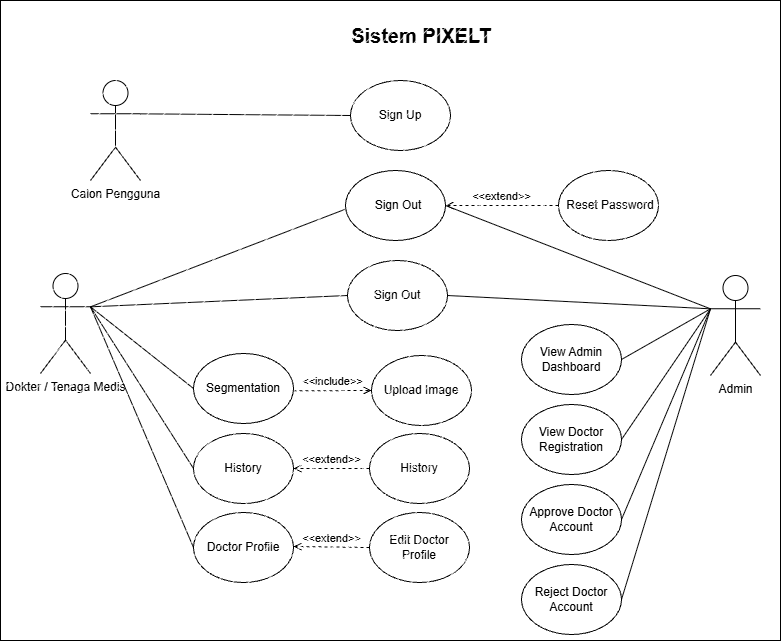

The diagram above was exported from draw.io. Its source (the exported page's mxGraphModel, read from the mxfile embedded in the PNG):
<mxGraphModel dx="2575" dy="1405" grid="1" gridSize="10" guides="1" tooltips="1" connect="1" arrows="1" fold="1" page="1" pageScale="1" pageWidth="827" pageHeight="1169" math="0" shadow="0">
  <root>
    <mxCell id="0" />
    <mxCell id="1" parent="0" />
    <mxCell id="YMv9X-AyUVMM6fAOF_6m-1" parent="1" style="shape=umlActor;verticalLabelPosition=bottom;verticalAlign=top;html=1;" value="Calon Pengguna" vertex="1">
      <mxGeometry height="100" width="50" x="230" y="130" as="geometry" />
    </mxCell>
    <mxCell id="KcRsdCoNWgy_bJoFhT4c-1" parent="1" style="text;html=1;whiteSpace=wrap;strokeColor=none;fillColor=none;align=center;verticalAlign=middle;rounded=0;fontSize=20;fontStyle=1" value="Sistem PIXELT" vertex="1">
      <mxGeometry height="30" width="148" x="487" y="70" as="geometry" />
    </mxCell>
    <mxCell id="KcRsdCoNWgy_bJoFhT4c-19" edge="1" parent="1" source="YMv9X-AyUVMM6fAOF_6m-1" style="endArrow=none;html=1;rounded=0;exitX=1;exitY=0.3333333333333333;exitDx=0;exitDy=0;exitPerimeter=0;entryX=0;entryY=0.5;entryDx=0;entryDy=0;" target="KcRsdCoNWgy_bJoFhT4c-2" value="">
      <mxGeometry height="50" relative="1" width="50" as="geometry">
        <mxPoint x="540" y="410" as="sourcePoint" />
        <mxPoint x="590" y="360" as="targetPoint" />
      </mxGeometry>
    </mxCell>
    <mxCell id="KcRsdCoNWgy_bJoFhT4c-20" connectable="0" parent="1" style="group" value="" vertex="1">
      <mxGeometry height="70" width="106" x="487" y="130" as="geometry" />
    </mxCell>
    <mxCell id="KcRsdCoNWgy_bJoFhT4c-2" parent="KcRsdCoNWgy_bJoFhT4c-20" style="ellipse;whiteSpace=wrap;html=1;shapeInside=1;" value="" vertex="1">
      <mxGeometry height="70" width="100" x="3" as="geometry" />
    </mxCell>
    <mxCell id="KcRsdCoNWgy_bJoFhT4c-8" parent="KcRsdCoNWgy_bJoFhT4c-20" style="text;html=1;whiteSpace=wrap;strokeColor=none;fillColor=none;align=center;verticalAlign=middle;rounded=0;" value="Sign Up" vertex="1">
      <mxGeometry height="30" width="106" y="20" as="geometry" />
    </mxCell>
    <mxCell id="KcRsdCoNWgy_bJoFhT4c-23" connectable="0" parent="1" style="group" value="" vertex="1">
      <mxGeometry height="70" width="106" x="330" y="483" as="geometry" />
    </mxCell>
    <mxCell id="KcRsdCoNWgy_bJoFhT4c-4" parent="KcRsdCoNWgy_bJoFhT4c-23" style="ellipse;whiteSpace=wrap;html=1;shapeInside=1;" value="" vertex="1">
      <mxGeometry height="70" width="100" x="3" as="geometry" />
    </mxCell>
    <mxCell id="KcRsdCoNWgy_bJoFhT4c-11" parent="KcRsdCoNWgy_bJoFhT4c-23" style="text;html=1;whiteSpace=wrap;strokeColor=none;fillColor=none;align=center;verticalAlign=middle;rounded=0;" value="History" vertex="1">
      <mxGeometry height="30" width="86" x="10" y="20" as="geometry" />
    </mxCell>
    <mxCell id="KcRsdCoNWgy_bJoFhT4c-26" connectable="0" parent="1" style="group" value="" vertex="1">
      <mxGeometry height="70" width="106" x="330" y="563" as="geometry" />
    </mxCell>
    <mxCell id="KcRsdCoNWgy_bJoFhT4c-7" parent="KcRsdCoNWgy_bJoFhT4c-26" style="ellipse;whiteSpace=wrap;html=1;shapeInside=1;" value="" vertex="1">
      <mxGeometry height="70" width="100" x="3" y="-1" as="geometry" />
    </mxCell>
    <mxCell id="KcRsdCoNWgy_bJoFhT4c-14" parent="KcRsdCoNWgy_bJoFhT4c-26" style="text;html=1;whiteSpace=wrap;strokeColor=none;fillColor=none;align=center;verticalAlign=middle;rounded=0;" value="Doctor Profile" vertex="1">
      <mxGeometry height="30" width="86" x="10" y="19" as="geometry" />
    </mxCell>
    <mxCell id="hDShqy6uZzmy-T6UgT9w-1" connectable="0" parent="1" style="group" value="" vertex="1">
      <mxGeometry height="70" width="106" x="487" y="310" as="geometry" />
    </mxCell>
    <mxCell id="hDShqy6uZzmy-T6UgT9w-2" parent="hDShqy6uZzmy-T6UgT9w-1" style="ellipse;whiteSpace=wrap;html=1;shapeInside=1;" value="" vertex="1">
      <mxGeometry height="70" width="100" as="geometry" />
    </mxCell>
    <mxCell id="hDShqy6uZzmy-T6UgT9w-3" parent="hDShqy6uZzmy-T6UgT9w-1" style="text;html=1;whiteSpace=wrap;strokeColor=none;fillColor=none;align=center;verticalAlign=middle;rounded=0;" value="Sign Out" vertex="1">
      <mxGeometry height="30" width="86" x="7" y="20" as="geometry" />
    </mxCell>
    <mxCell id="mdh9onEQXxlow3rq8QHV-1" parent="1" style="shape=umlActor;verticalLabelPosition=bottom;verticalAlign=top;html=1;" value="Dokter / Tenaga Medis" vertex="1">
      <mxGeometry height="100" width="50" x="180" y="323" as="geometry" />
    </mxCell>
    <mxCell id="mdh9onEQXxlow3rq8QHV-2" edge="1" parent="1" source="mdh9onEQXxlow3rq8QHV-1" style="endArrow=none;html=1;rounded=0;entryX=0;entryY=0.5;entryDx=0;entryDy=0;exitX=1;exitY=0.3333333333333333;exitDx=0;exitDy=0;exitPerimeter=0;" target="rYAcPbyptlCTt-Or_xwd-26" value="">
      <mxGeometry height="50" relative="1" width="50" as="geometry">
        <mxPoint x="300" y="280" as="sourcePoint" />
        <mxPoint x="337.5999999999999" y="489.28" as="targetPoint" />
      </mxGeometry>
    </mxCell>
    <mxCell id="mdh9onEQXxlow3rq8QHV-4" connectable="0" parent="1" style="group" value="" vertex="1">
      <mxGeometry height="70" width="106" x="508" y="405" as="geometry" />
    </mxCell>
    <mxCell id="mdh9onEQXxlow3rq8QHV-5" parent="mdh9onEQXxlow3rq8QHV-4" style="ellipse;whiteSpace=wrap;html=1;shapeInside=1;" value="" vertex="1">
      <mxGeometry height="70" width="100" x="3" as="geometry" />
    </mxCell>
    <mxCell id="mdh9onEQXxlow3rq8QHV-6" parent="mdh9onEQXxlow3rq8QHV-4" style="text;html=1;whiteSpace=wrap;strokeColor=none;fillColor=none;align=center;verticalAlign=middle;rounded=0;" value="Upload Image" vertex="1">
      <mxGeometry height="30" width="86" x="10" y="20" as="geometry" />
    </mxCell>
    <mxCell id="mdh9onEQXxlow3rq8QHV-9" edge="1" parent="1" source="rYAcPbyptlCTt-Or_xwd-26" style="html=1;verticalAlign=bottom;labelBackgroundColor=none;endArrow=open;endFill=0;dashed=1;rounded=0;defaultLabelBackgroundColor=page;exitX=0.999;exitY=0.533;exitDx=0;exitDy=0;exitPerimeter=0;entryX=0;entryY=0.5;entryDx=0;entryDy=0;" target="mdh9onEQXxlow3rq8QHV-5" value="&amp;lt;&amp;lt;include&amp;gt;&amp;gt;">
      <mxGeometry relative="1" width="160" as="geometry">
        <mxPoint x="433.3" y="439.68" as="sourcePoint" />
        <mxPoint x="510" y="323" as="targetPoint" />
      </mxGeometry>
    </mxCell>
    <mxCell id="mdh9onEQXxlow3rq8QHV-29" edge="1" parent="1" source="mdh9onEQXxlow3rq8QHV-1" style="endArrow=none;html=1;rounded=0;exitX=1;exitY=0.3333333333333333;exitDx=0;exitDy=0;exitPerimeter=0;entryX=-0.003;entryY=0.554;entryDx=0;entryDy=0;entryPerimeter=0;" target="vJJ0ZIZsjH7IMgkUa7tF-20" value="">
      <mxGeometry height="50" relative="1" width="50" as="geometry">
        <mxPoint x="290" y="455" as="sourcePoint" />
        <mxPoint x="460" y="280" as="targetPoint" />
      </mxGeometry>
    </mxCell>
    <mxCell id="mdh9onEQXxlow3rq8QHV-30" connectable="0" parent="1" style="group" value="" vertex="1">
      <mxGeometry height="70" width="106" x="695" y="220" as="geometry" />
    </mxCell>
    <mxCell id="mdh9onEQXxlow3rq8QHV-31" parent="mdh9onEQXxlow3rq8QHV-30" style="ellipse;whiteSpace=wrap;html=1;shapeInside=1;" value="" vertex="1">
      <mxGeometry height="70" width="100" x="3" as="geometry" />
    </mxCell>
    <mxCell id="mdh9onEQXxlow3rq8QHV-32" parent="mdh9onEQXxlow3rq8QHV-30" style="text;html=1;whiteSpace=wrap;strokeColor=none;fillColor=none;align=center;verticalAlign=middle;rounded=0;" value="Reset Password" vertex="1">
      <mxGeometry height="30" width="100" x="5" y="20" as="geometry" />
    </mxCell>
    <mxCell id="mdh9onEQXxlow3rq8QHV-33" edge="1" parent="1" source="mdh9onEQXxlow3rq8QHV-31" style="html=1;verticalAlign=bottom;labelBackgroundColor=none;endArrow=open;endFill=0;dashed=1;rounded=0;defaultLabelBackgroundColor=page;entryX=1;entryY=0.5;entryDx=0;entryDy=0;" target="vJJ0ZIZsjH7IMgkUa7tF-20" value="&amp;lt;&amp;lt;extend&amp;gt;&amp;gt;">
      <mxGeometry relative="1" width="160" as="geometry">
        <mxPoint x="580" y="180" as="sourcePoint" />
        <mxPoint x="566" y="255" as="targetPoint" />
      </mxGeometry>
    </mxCell>
    <mxCell id="mdh9onEQXxlow3rq8QHV-34" edge="1" parent="1" source="mdh9onEQXxlow3rq8QHV-1" style="endArrow=none;html=1;rounded=0;entryX=0;entryY=0.5;entryDx=0;entryDy=0;exitX=1;exitY=0.3333333333333333;exitDx=0;exitDy=0;exitPerimeter=0;" target="KcRsdCoNWgy_bJoFhT4c-4" value="">
      <mxGeometry height="50" relative="1" width="50" as="geometry">
        <mxPoint x="255" y="419" as="sourcePoint" />
        <mxPoint x="364.6446609406728" y="405.25126265847075" as="targetPoint" />
      </mxGeometry>
    </mxCell>
    <mxCell id="mdh9onEQXxlow3rq8QHV-35" edge="1" parent="1" source="mdh9onEQXxlow3rq8QHV-1" style="endArrow=none;html=1;rounded=0;entryX=0;entryY=0.5;entryDx=0;entryDy=0;exitX=1;exitY=0.3333333333333333;exitDx=0;exitDy=0;exitPerimeter=0;" target="KcRsdCoNWgy_bJoFhT4c-7" value="">
      <mxGeometry height="50" relative="1" width="50" as="geometry">
        <mxPoint x="290" y="420" as="sourcePoint" />
        <mxPoint x="385" y="432" as="targetPoint" />
      </mxGeometry>
    </mxCell>
    <mxCell id="mdh9onEQXxlow3rq8QHV-36" edge="1" parent="1" source="mdh9onEQXxlow3rq8QHV-1" style="endArrow=none;html=1;rounded=0;entryX=0;entryY=0.5;entryDx=0;entryDy=0;exitX=1;exitY=0.3333333333333333;exitDx=0;exitDy=0;exitPerimeter=0;" target="hDShqy6uZzmy-T6UgT9w-2" value="">
      <mxGeometry height="50" relative="1" width="50" as="geometry">
        <mxPoint x="270" y="440" as="sourcePoint" />
        <mxPoint x="364" y="540" as="targetPoint" />
      </mxGeometry>
    </mxCell>
    <mxCell id="rYAcPbyptlCTt-Or_xwd-12" connectable="0" parent="1" style="group" value="" vertex="1">
      <mxGeometry height="70" width="106" x="506" y="483" as="geometry" />
    </mxCell>
    <mxCell id="rYAcPbyptlCTt-Or_xwd-13" parent="rYAcPbyptlCTt-Or_xwd-12" style="ellipse;whiteSpace=wrap;html=1;shapeInside=1;" value="" vertex="1">
      <mxGeometry height="70" width="100" x="3" as="geometry" />
    </mxCell>
    <mxCell id="rYAcPbyptlCTt-Or_xwd-14" parent="rYAcPbyptlCTt-Or_xwd-12" style="text;html=1;whiteSpace=wrap;strokeColor=none;fillColor=none;align=center;verticalAlign=middle;rounded=0;" value="History" vertex="1">
      <mxGeometry height="30" width="86" x="10" y="20" as="geometry" />
    </mxCell>
    <mxCell id="rYAcPbyptlCTt-Or_xwd-15" edge="1" parent="1" source="rYAcPbyptlCTt-Or_xwd-13" style="html=1;verticalAlign=bottom;labelBackgroundColor=none;endArrow=open;endFill=0;dashed=1;rounded=0;defaultLabelBackgroundColor=page;exitX=0;exitY=0.5;exitDx=0;exitDy=0;entryX=1;entryY=0.5;entryDx=0;entryDy=0;" target="KcRsdCoNWgy_bJoFhT4c-4" value="&amp;lt;&amp;lt;extend&amp;gt;&amp;gt;">
      <mxGeometry relative="1" width="160" as="geometry">
        <mxPoint x="540" y="507" as="sourcePoint" />
        <mxPoint x="448" y="507" as="targetPoint" />
      </mxGeometry>
    </mxCell>
    <mxCell id="rYAcPbyptlCTt-Or_xwd-17" connectable="0" parent="1" style="group" value="" vertex="1">
      <mxGeometry height="70" width="106" x="506" y="562" as="geometry" />
    </mxCell>
    <mxCell id="rYAcPbyptlCTt-Or_xwd-18" parent="rYAcPbyptlCTt-Or_xwd-17" style="ellipse;whiteSpace=wrap;html=1;shapeInside=1;" value="" vertex="1">
      <mxGeometry height="70" width="100" x="3" as="geometry" />
    </mxCell>
    <mxCell id="rYAcPbyptlCTt-Or_xwd-19" parent="rYAcPbyptlCTt-Or_xwd-17" style="text;html=1;whiteSpace=wrap;strokeColor=none;fillColor=none;align=center;verticalAlign=middle;rounded=0;" value="Edit Doctor Profile" vertex="1">
      <mxGeometry height="30" width="86" x="10" y="20" as="geometry" />
    </mxCell>
    <mxCell id="rYAcPbyptlCTt-Or_xwd-20" edge="1" parent="1" source="rYAcPbyptlCTt-Or_xwd-18" style="html=1;verticalAlign=bottom;labelBackgroundColor=none;endArrow=open;endFill=0;dashed=1;rounded=0;defaultLabelBackgroundColor=page;entryX=1;entryY=0.5;entryDx=0;entryDy=0;exitX=0;exitY=0.5;exitDx=0;exitDy=0;" value="&amp;lt;&amp;lt;extend&amp;gt;&amp;gt;">
      <mxGeometry relative="1" width="160" as="geometry">
        <mxPoint x="530" y="607" as="sourcePoint" />
        <mxPoint x="433" y="596.0000000000002" as="targetPoint" />
      </mxGeometry>
    </mxCell>
    <mxCell id="rYAcPbyptlCTt-Or_xwd-24" parent="1" style="rounded=0;whiteSpace=wrap;html=1;fillStyle=hatch;" value="" vertex="1">
      <mxGeometry height="640" width="780" x="140" y="50" as="geometry" />
    </mxCell>
    <mxCell id="rYAcPbyptlCTt-Or_xwd-25" connectable="0" parent="1" style="group" value="" vertex="1">
      <mxGeometry height="70" width="106" x="330" y="403" as="geometry" />
    </mxCell>
    <mxCell id="rYAcPbyptlCTt-Or_xwd-26" parent="rYAcPbyptlCTt-Or_xwd-25" style="ellipse;whiteSpace=wrap;html=1;shapeInside=1;" value="" vertex="1">
      <mxGeometry height="70" width="100" x="3" as="geometry" />
    </mxCell>
    <mxCell id="rYAcPbyptlCTt-Or_xwd-27" parent="rYAcPbyptlCTt-Or_xwd-25" style="text;html=1;whiteSpace=wrap;strokeColor=none;fillColor=none;align=center;verticalAlign=middle;rounded=0;" value="Segmentation" vertex="1">
      <mxGeometry height="30" width="86" x="10" y="20" as="geometry" />
    </mxCell>
    <mxCell id="vJJ0ZIZsjH7IMgkUa7tF-2" connectable="0" parent="1" style="group" value="" vertex="1">
      <mxGeometry height="70" width="106" x="658" y="374" as="geometry" />
    </mxCell>
    <mxCell id="vJJ0ZIZsjH7IMgkUa7tF-3" parent="vJJ0ZIZsjH7IMgkUa7tF-2" style="ellipse;whiteSpace=wrap;html=1;shapeInside=1;" value="" vertex="1">
      <mxGeometry height="70" width="100" x="3" as="geometry" />
    </mxCell>
    <mxCell id="vJJ0ZIZsjH7IMgkUa7tF-4" parent="vJJ0ZIZsjH7IMgkUa7tF-2" style="text;html=1;whiteSpace=wrap;strokeColor=none;fillColor=none;align=center;verticalAlign=middle;rounded=0;" value="View Admin Dashboard" vertex="1">
      <mxGeometry height="30" width="86" x="10" y="20" as="geometry" />
    </mxCell>
    <mxCell id="vJJ0ZIZsjH7IMgkUa7tF-5" parent="1" style="shape=umlActor;verticalLabelPosition=bottom;verticalAlign=top;html=1;" value="Admin" vertex="1">
      <mxGeometry height="100" width="50" x="850" y="325" as="geometry" />
    </mxCell>
    <mxCell id="vJJ0ZIZsjH7IMgkUa7tF-7" connectable="0" parent="1" style="group" value="" vertex="1">
      <mxGeometry height="70" width="106" x="658" y="454" as="geometry" />
    </mxCell>
    <mxCell id="vJJ0ZIZsjH7IMgkUa7tF-8" parent="vJJ0ZIZsjH7IMgkUa7tF-7" style="ellipse;whiteSpace=wrap;html=1;shapeInside=1;" value="" vertex="1">
      <mxGeometry height="70" width="100" x="3" as="geometry" />
    </mxCell>
    <mxCell id="vJJ0ZIZsjH7IMgkUa7tF-9" parent="vJJ0ZIZsjH7IMgkUa7tF-7" style="text;html=1;whiteSpace=wrap;strokeColor=none;fillColor=none;align=center;verticalAlign=middle;rounded=0;" value="View Doctor Registration" vertex="1">
      <mxGeometry height="30" width="86" x="10" y="20" as="geometry" />
    </mxCell>
    <mxCell id="vJJ0ZIZsjH7IMgkUa7tF-10" connectable="0" parent="1" style="group" value="" vertex="1">
      <mxGeometry height="70" width="106" x="658" y="534" as="geometry" />
    </mxCell>
    <mxCell id="vJJ0ZIZsjH7IMgkUa7tF-11" parent="vJJ0ZIZsjH7IMgkUa7tF-10" style="ellipse;whiteSpace=wrap;html=1;shapeInside=1;" value="" vertex="1">
      <mxGeometry height="70" width="100" x="3" as="geometry" />
    </mxCell>
    <mxCell id="vJJ0ZIZsjH7IMgkUa7tF-12" parent="vJJ0ZIZsjH7IMgkUa7tF-10" style="text;html=1;whiteSpace=wrap;strokeColor=none;fillColor=none;align=center;verticalAlign=middle;rounded=0;" value="Approve Doctor Account" vertex="1">
      <mxGeometry height="30" width="86" x="10" y="20" as="geometry" />
    </mxCell>
    <mxCell id="vJJ0ZIZsjH7IMgkUa7tF-14" connectable="0" parent="1" style="group" value="" vertex="1">
      <mxGeometry height="70" width="106" x="658" y="614" as="geometry" />
    </mxCell>
    <mxCell id="vJJ0ZIZsjH7IMgkUa7tF-15" parent="vJJ0ZIZsjH7IMgkUa7tF-14" style="ellipse;whiteSpace=wrap;html=1;shapeInside=1;" value="" vertex="1">
      <mxGeometry height="70" width="100" x="3" as="geometry" />
    </mxCell>
    <mxCell id="vJJ0ZIZsjH7IMgkUa7tF-16" parent="vJJ0ZIZsjH7IMgkUa7tF-14" style="text;html=1;whiteSpace=wrap;strokeColor=none;fillColor=none;align=center;verticalAlign=middle;rounded=0;" value="Reject Doctor Account" vertex="1">
      <mxGeometry height="30" width="80" x="13" y="20" as="geometry" />
    </mxCell>
    <mxCell id="vJJ0ZIZsjH7IMgkUa7tF-18" edge="1" parent="1" source="vJJ0ZIZsjH7IMgkUa7tF-20" style="endArrow=none;html=1;rounded=0;entryX=0;entryY=0.3333333333333333;entryDx=0;entryDy=0;entryPerimeter=0;exitX=1;exitY=0.5;exitDx=0;exitDy=0;" target="vJJ0ZIZsjH7IMgkUa7tF-5" value="">
      <mxGeometry height="50" relative="1" width="50" as="geometry">
        <mxPoint x="560" y="260" as="sourcePoint" />
        <mxPoint x="607" y="360" as="targetPoint" />
      </mxGeometry>
    </mxCell>
    <mxCell id="vJJ0ZIZsjH7IMgkUa7tF-19" connectable="0" parent="1" style="group" value="" vertex="1">
      <mxGeometry height="70" width="106" x="485" y="220" as="geometry" />
    </mxCell>
    <mxCell id="vJJ0ZIZsjH7IMgkUa7tF-20" parent="vJJ0ZIZsjH7IMgkUa7tF-19" style="ellipse;whiteSpace=wrap;html=1;shapeInside=1;" value="" vertex="1">
      <mxGeometry height="70" width="100" as="geometry" />
    </mxCell>
    <mxCell id="vJJ0ZIZsjH7IMgkUa7tF-21" parent="vJJ0ZIZsjH7IMgkUa7tF-19" style="text;html=1;whiteSpace=wrap;strokeColor=none;fillColor=none;align=center;verticalAlign=middle;rounded=0;" value="Sign Out" vertex="1">
      <mxGeometry height="30" width="86" x="10" y="20" as="geometry" />
    </mxCell>
    <mxCell id="vJJ0ZIZsjH7IMgkUa7tF-24" edge="1" parent="1" source="hDShqy6uZzmy-T6UgT9w-2" style="endArrow=none;html=1;rounded=0;entryX=0;entryY=0.3333333333333333;entryDx=0;entryDy=0;entryPerimeter=0;exitX=1;exitY=0.5;exitDx=0;exitDy=0;" target="vJJ0ZIZsjH7IMgkUa7tF-5" value="">
      <mxGeometry height="50" relative="1" width="50" as="geometry">
        <mxPoint x="610" y="350" as="sourcePoint" />
        <mxPoint x="1035" y="440" as="targetPoint" />
      </mxGeometry>
    </mxCell>
    <mxCell id="vJJ0ZIZsjH7IMgkUa7tF-27" edge="1" parent="1" source="vJJ0ZIZsjH7IMgkUa7tF-3" style="endArrow=none;html=1;rounded=0;entryX=0;entryY=0.3333333333333333;entryDx=0;entryDy=0;entryPerimeter=0;exitX=1;exitY=0.5;exitDx=0;exitDy=0;" target="vJJ0ZIZsjH7IMgkUa7tF-5" value="">
      <mxGeometry height="50" relative="1" width="50" as="geometry">
        <mxPoint x="790" y="420" as="sourcePoint" />
        <mxPoint x="998" y="380" as="targetPoint" />
      </mxGeometry>
    </mxCell>
    <mxCell id="vJJ0ZIZsjH7IMgkUa7tF-29" edge="1" parent="1" source="vJJ0ZIZsjH7IMgkUa7tF-8" style="endArrow=none;html=1;rounded=0;entryX=0;entryY=0.3333333333333333;entryDx=0;entryDy=0;entryPerimeter=0;exitX=1;exitY=0.5;exitDx=0;exitDy=0;" target="vJJ0ZIZsjH7IMgkUa7tF-5" value="">
      <mxGeometry height="50" relative="1" width="50" as="geometry">
        <mxPoint x="780" y="441" as="sourcePoint" />
        <mxPoint x="869" y="390" as="targetPoint" />
      </mxGeometry>
    </mxCell>
    <mxCell id="vJJ0ZIZsjH7IMgkUa7tF-30" edge="1" parent="1" source="vJJ0ZIZsjH7IMgkUa7tF-11" style="endArrow=none;html=1;rounded=0;entryX=0;entryY=0.3333333333333333;entryDx=0;entryDy=0;entryPerimeter=0;exitX=1;exitY=0.5;exitDx=0;exitDy=0;" target="vJJ0ZIZsjH7IMgkUa7tF-5" value="">
      <mxGeometry height="50" relative="1" width="50" as="geometry">
        <mxPoint x="760" y="570" as="sourcePoint" />
        <mxPoint x="879" y="520" as="targetPoint" />
      </mxGeometry>
    </mxCell>
    <mxCell id="vJJ0ZIZsjH7IMgkUa7tF-31" edge="1" parent="1" source="vJJ0ZIZsjH7IMgkUa7tF-15" style="endArrow=none;html=1;rounded=0;entryX=0;entryY=0.3333333333333333;entryDx=0;entryDy=0;entryPerimeter=0;exitX=1;exitY=0.5;exitDx=0;exitDy=0;" target="vJJ0ZIZsjH7IMgkUa7tF-5" value="">
      <mxGeometry height="50" relative="1" width="50" as="geometry">
        <mxPoint x="760" y="650" as="sourcePoint" />
        <mxPoint x="859" y="530" as="targetPoint" />
      </mxGeometry>
    </mxCell>
  </root>
</mxGraphModel>